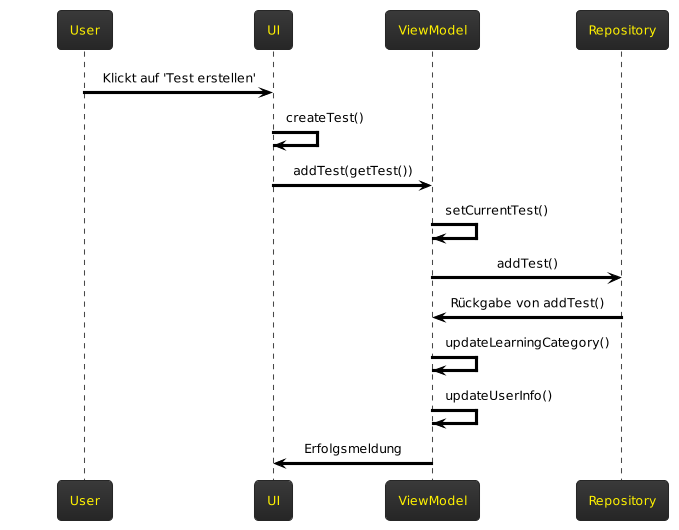

The diagram above was rendered by PlantUML. Its source (embedded in the PNG):
@startuml
!theme black-knight

User -[#000000]> UI: <color:black>Klickt auf 'Test erstellen'</color>
UI -[#000000]> UI: <color:black>createTest()</color>
UI -[#000000]> ViewModel: <color:black>addTest(getTest())</color>
ViewModel -[#000000]> ViewModel: <color:black>setCurrentTest()</color>
ViewModel -[#000000]> Repository: <color:black>addTest()</color>
Repository -[#000000]> ViewModel: <color:black>Rückgabe von addTest()</color>
ViewModel -[#000000]> ViewModel: <color:black>updateLearningCategory()</color>
ViewModel -[#000000]> ViewModel: <color:black>updateUserInfo()</color>
ViewModel -[#000000]> UI: <color:black>Erfolgsmeldung</color>
@enduml